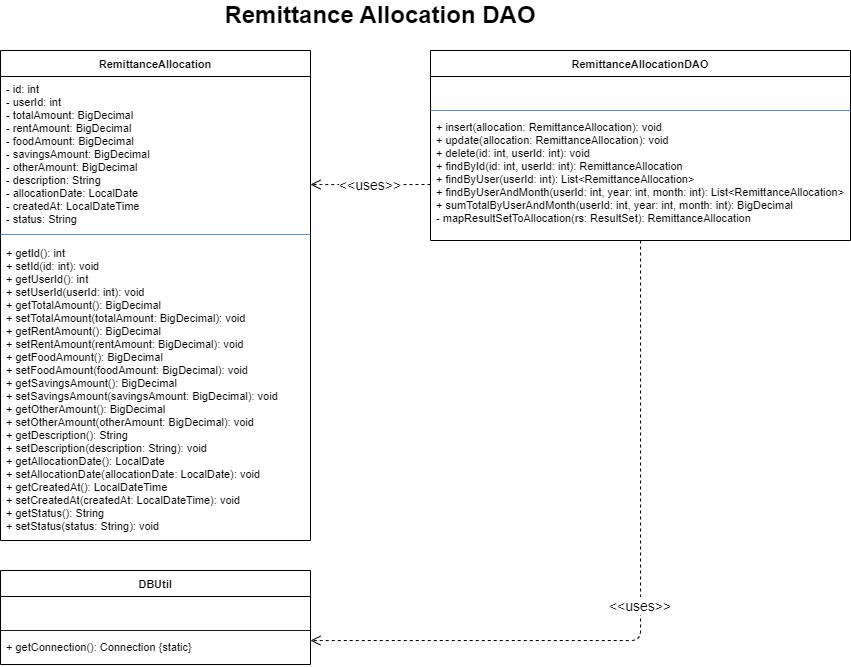

The diagram above was exported from draw.io. Its source (the exported page's mxGraphModel, read from the mxfile embedded in the PNG):
<mxGraphModel dx="1413" dy="961" grid="1" gridSize="10" guides="1" tooltips="1" connect="1" arrows="1" fold="1" page="1" pageScale="1" pageWidth="850" pageHeight="1100" math="0" shadow="0">
  <root>
    <mxCell id="0" />
    <mxCell id="1" parent="0" />
    <mxCell id="RemittanceAllocation" parent="1" style="swimlane;fontStyle=1;align=center;startSize=26;fontSize=11;" value="RemittanceAllocation" vertex="1">
      <mxGeometry height="490" width="310" x="50" y="50" as="geometry" />
    </mxCell>
    <mxCell id="RemittanceAllocation_A" parent="RemittanceAllocation" style="text;strokeColor=none;fillColor=none;align=left;verticalAlign=top;spacingLeft=4;spacingRight=4;overflow=hidden;rotatable=0;fontSize=11;" value="- id: int&#10;- userId: int&#10;- totalAmount: BigDecimal&#10;- rentAmount: BigDecimal&#10;- foodAmount: BigDecimal&#10;- savingsAmount: BigDecimal&#10;- otherAmount: BigDecimal&#10;- description: String&#10;- allocationDate: LocalDate&#10;- createdAt: LocalDateTime&#10;- status: String" vertex="1">
      <mxGeometry height="206" width="220" y="26" as="geometry" />
    </mxCell>
    <mxCell id="RemittanceAllocation_D" parent="RemittanceAllocation" style="line;strokeWidth=1;fillColor=none;strokeColor=#6c8ebf;" value="" vertex="1">
      <mxGeometry height="8" width="310" y="180" as="geometry" />
    </mxCell>
    <mxCell id="RemittanceAllocation_M" parent="RemittanceAllocation" style="text;strokeColor=none;fillColor=none;align=left;verticalAlign=top;spacingLeft=4;spacingRight=4;overflow=hidden;rotatable=0;fontSize=11;" value="+ getId(): int&#10;+ setId(id: int): void&#10;+ getUserId(): int&#10;+ setUserId(userId: int): void&#10;+ getTotalAmount(): BigDecimal&#10;+ setTotalAmount(totalAmount: BigDecimal): void&#10;+ getRentAmount(): BigDecimal&#10;+ setRentAmount(rentAmount: BigDecimal): void&#10;+ getFoodAmount(): BigDecimal&#10;+ setFoodAmount(foodAmount: BigDecimal): void&#10;+ getSavingsAmount(): BigDecimal&#10;+ setSavingsAmount(savingsAmount: BigDecimal): void&#10;+ getOtherAmount(): BigDecimal&#10;+ setOtherAmount(otherAmount: BigDecimal): void&#10;+ getDescription(): String&#10;+ setDescription(description: String): void&#10;+ getAllocationDate(): LocalDate&#10;+ setAllocationDate(allocationDate: LocalDate): void&#10;+ getCreatedAt(): LocalDateTime&#10;+ setCreatedAt(createdAt: LocalDateTime): void&#10;+ getStatus(): String&#10;+ setStatus(status: String): void" vertex="1">
      <mxGeometry height="300" width="310" y="190" as="geometry" />
    </mxCell>
    <mxCell id="DBUtil" parent="1" style="swimlane;fontStyle=1;align=center;startSize=26;fontSize=11;" value="DBUtil" vertex="1">
      <mxGeometry height="94" width="310" x="50" y="570" as="geometry" />
    </mxCell>
    <mxCell id="DBUtil_A" parent="DBUtil" style="text;strokeColor=none;fillColor=none;align=left;verticalAlign=top;spacingLeft=4;spacingRight=4;overflow=hidden;rotatable=0;fontSize=11;" value="" vertex="1">
      <mxGeometry height="30" width="310" y="26" as="geometry" />
    </mxCell>
    <mxCell id="DBUtil_D" parent="DBUtil" style="line;strokeWidth=1;fillColor=none;strokeColor=light-dark(#1a1a19, #6d5100);" value="" vertex="1">
      <mxGeometry height="8" width="310" y="56" as="geometry" />
    </mxCell>
    <mxCell id="DBUtil_M" parent="DBUtil" style="text;strokeColor=none;fillColor=none;align=left;verticalAlign=top;spacingLeft=4;spacingRight=4;overflow=hidden;rotatable=0;fontSize=11;" value="+ getConnection(): Connection {static}" vertex="1">
      <mxGeometry height="30" width="310" y="64" as="geometry" />
    </mxCell>
    <mxCell id="RemittanceAllocationDAO" parent="1" style="swimlane;fontStyle=1;align=center;startSize=26;fontSize=11;" value="RemittanceAllocationDAO" vertex="1">
      <mxGeometry height="190" width="420" x="480" y="50" as="geometry" />
    </mxCell>
    <mxCell id="RemittanceAllocationDAO_A" parent="RemittanceAllocationDAO" style="text;strokeColor=none;fillColor=none;align=left;verticalAlign=top;spacingLeft=4;spacingRight=4;overflow=hidden;rotatable=0;fontSize=11;" value="" vertex="1">
      <mxGeometry height="30" width="420" y="26" as="geometry" />
    </mxCell>
    <mxCell id="RemittanceAllocationDAO_D" parent="RemittanceAllocationDAO" style="line;strokeWidth=1;fillColor=none;strokeColor=#6c8ebf;" value="" vertex="1">
      <mxGeometry height="8" width="420" y="56" as="geometry" />
    </mxCell>
    <mxCell id="RemittanceAllocationDAO_M" parent="RemittanceAllocationDAO" style="text;strokeColor=none;fillColor=none;align=left;verticalAlign=top;spacingLeft=4;spacingRight=4;overflow=hidden;rotatable=0;fontSize=11;" value="+ insert(allocation: RemittanceAllocation): void&#10;+ update(allocation: RemittanceAllocation): void&#10;+ delete(id: int, userId: int): void&#10;+ findById(id: int, userId: int): RemittanceAllocation&#10;+ findByUser(userId: int): List&lt;RemittanceAllocation&gt;&#10;+ findByUserAndMonth(userId: int, year: int, month: int): List&lt;RemittanceAllocation&gt;&#10;+ sumTotalByUserAndMonth(userId: int, year: int, month: int): BigDecimal&#10;- mapResultSetToAllocation(rs: ResultSet): RemittanceAllocation" vertex="1">
      <mxGeometry height="204" width="420" y="64" as="geometry" />
    </mxCell>
    <mxCell id="dep_RemittanceAllocationDAO_RemittanceAllocation" edge="1" parent="1" source="RemittanceAllocationDAO" style="endArrow=open;endSize=8;dashed=1;edgeStyle=orthogonalEdgeStyle;fontSize=14;" target="RemittanceAllocation" value="&lt;&lt;uses&gt;&gt;">
      <mxGeometry relative="1" as="geometry">
        <Array as="points">
          <mxPoint x="380" y="184" />
          <mxPoint x="380" y="184" />
        </Array>
      </mxGeometry>
    </mxCell>
    <mxCell id="dep_RemittanceAllocationDAO_DBUtil" edge="1" parent="1" source="RemittanceAllocationDAO" style="endArrow=open;endSize=8;dashed=1;edgeStyle=orthogonalEdgeStyle;fontSize=14;" target="DBUtil" value="&lt;&lt;uses&gt;&gt;">
      <mxGeometry relative="1" as="geometry">
        <Array as="points">
          <mxPoint x="690" y="640" />
        </Array>
      </mxGeometry>
    </mxCell>
    <mxCell id="dv1OHJiQbe2YJuM088te-1" parent="1" style="text;html=1;whiteSpace=wrap;strokeColor=none;fillColor=none;align=center;verticalAlign=middle;rounded=0;" value="&lt;font style=&quot;font-size: 24px;&quot;&gt;&lt;b&gt;Remittance Allocation DAO&lt;/b&gt;&lt;/font&gt;" vertex="1">
      <mxGeometry height="30" width="480" x="190" as="geometry" />
    </mxCell>
  </root>
</mxGraphModel>